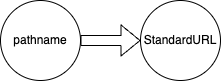

The diagram above was exported from draw.io. Its source (the exported page's mxGraphModel, read from the mxfile embedded in the PNG):
<mxGraphModel dx="834" dy="669" grid="1" gridSize="10" guides="1" tooltips="1" connect="1" arrows="1" fold="1" page="1" pageScale="1" pageWidth="827" pageHeight="1169" math="0" shadow="0">
  <root>
    <mxCell id="0" />
    <mxCell id="1" parent="0" />
    <mxCell id="7" value="StandardURL" style="ellipse;whiteSpace=wrap;html=1;aspect=fixed;" parent="1" vertex="1">
      <mxGeometry x="590" y="460" width="80" height="80" as="geometry" />
    </mxCell>
    <mxCell id="19" value="pathname" style="ellipse;whiteSpace=wrap;html=1;aspect=fixed;" parent="1" vertex="1">
      <mxGeometry x="450" y="460" width="80" height="80" as="geometry" />
    </mxCell>
    <mxCell id="21" value="" style="shape=flexArrow;endArrow=classic;html=1;exitX=1;exitY=0.5;exitDx=0;exitDy=0;" edge="1" parent="1" source="19" target="7">
      <mxGeometry width="50" height="50" relative="1" as="geometry">
        <mxPoint x="390" y="380" as="sourcePoint" />
        <mxPoint x="440" y="330" as="targetPoint" />
      </mxGeometry>
    </mxCell>
  </root>
</mxGraphModel>